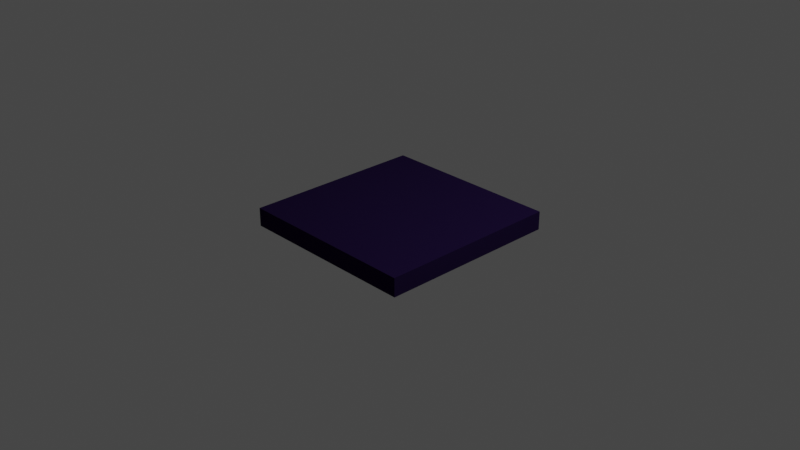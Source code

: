 # Source: Crossing.blend  (saved by Blender 2.93.20; exported with 4.5.12 LTS)
import bpy
from mathutils import Matrix  # noqa: F401  (used for matrix-valued properties, if any)

bpy.ops.wm.read_factory_settings(use_empty=True)
scene = bpy.context.scene
scene.name = 'Scene'

# ---- collections
col_collection = bpy.data.collections.new('Collection'); scene.collection.children.link(col_collection)

# ---- materials (node trees are filled in below, after node groups)
mat_material = bpy.data.materials.new('Material')
mat_material.alpha_threshold = 0.0
mat_material.use_transparent_shadow = False
mat_material.line_color = (0.0, 0.0, 0.0, 1.0)

# ---- material node trees
mat_material.use_nodes = True; mat_material.node_tree.nodes.clear()
_N = mat_material.node_tree.nodes; _L = mat_material.node_tree.links
n0 = _N.new('ShaderNodeOutputMaterial'); n0.name = 'Material Output'; n0.location = (300, 300)
n1 = _N.new('ShaderNodeBsdfPrincipled'); n1.name = 'Principled BSDF'; n1.location = (10, 300)
n1.distribution = 'GGX'
n1.subsurface_method = 'BURLEY'
n1.inputs[0].default_value = (0.01223, 0.005099, 0.03458, 1.0)
n1.inputs[2].default_value = 0.4
n1.inputs[3].default_value = 1.45
n1.inputs[13].default_value = 0.0
n1.inputs[27].default_value = (0.0, 0.0, 0.0, 1.0)
n1.inputs[28].default_value = 1.0
_L.new(n1.outputs[0], n0.inputs[0])
n0.is_active_output = True

# ---- world
world_world = bpy.data.worlds.new('World'); scene.world = world_world
world_world.use_nodes = True; world_world.node_tree.nodes.clear()
_N = world_world.node_tree.nodes; _L = world_world.node_tree.links
n0 = _N.new('ShaderNodeOutputWorld'); n0.name = 'World Output'; n0.location = (300, 300)
n1 = _N.new('ShaderNodeBackground'); n1.name = 'Background'; n1.location = (10, 300)
n1.inputs[0].default_value = (0.05088, 0.05088, 0.05088, 1.0)
_L.new(n1.outputs[0], n0.inputs[0])
n0.is_active_output = True
world_world.color = (0.05088, 0.05088, 0.05088)
world_world.use_sun_shadow = False
world_world.sun_shadow_jitter_overblur = 0.0

# ---- cameras
cam_camera = bpy.data.cameras.new('Camera')
cam_camera.clip_end = 100.0
cam_camera.ortho_scale = 7.314

# ---- lights
light_light = bpy.data.lights.new('Light', 'POINT')
light_light.transmission_factor = 0.0
light_light.energy = 1000.0
light_light.shadow_soft_size = 0.1
light_light.shadow_maximum_resolution = 0.006
light_light.use_absolute_resolution = True

# ---- meshes
me_cube = bpy.data.meshes.new('Cube')
me_cube.from_pydata([(1.0, 1.0, 1.0), (1.0, 1.0, -1.0), (1.0, -1.0, 1.0), (1.0, -1.0, -1.0), (-1.0, 1.0, 1.0), (-1.0, 1.0, -1.0), (-1.0, -1.0, 1.0), (-1.0, -1.0, -1.0)], [], [(0, 4, 6, 2), (3, 2, 6, 7), (7, 6, 4, 5), (5, 1, 3, 7), (1, 0, 2, 3), (5, 4, 0, 1)])
_uv = me_cube.uv_layers.new(name='UVMap')
_uv.uv.foreach_set('vector', [0.625, 0.5, 0.875, 0.5, 0.875, 0.75, 0.625, 0.75, 0.375, 0.75, 0.625, 0.75, 0.625, 1.0, 0.375, 1.0, 0.375, 0.0, 0.625, 0.0, 0.625, 0.25, 0.375, 0.25, 0.125, 0.5, 0.375, 0.5, 0.375, 0.75, 0.125, 0.75, 0.375, 0.5, 0.625, 0.5, 0.625, 0.75, 0.375, 0.75, 0.375, 0.25, 0.625, 0.25, 0.625, 0.5, 0.375, 0.5])
me_cube.materials.append(mat_material)
me_cube.use_remesh_preserve_volume = False
me_cube.use_remesh_preserve_attributes = False
me_cube.use_mirror_vertex_groups = False
me_cube.update()

# ---- objects
ob_crossing = bpy.data.objects.new('Crossing', me_cube)
ob_light = bpy.data.objects.new('Light', light_light)
ob_camera = bpy.data.objects.new('Camera', cam_camera)

# ---- transforms, parenting, visibility, modifiers, constraints
ob_crossing.location = (0.0, 0.0, 0.0)
ob_crossing.scale = (1.0, 1.0, 0.1)
ob_crossing.lock_rotations_4d = False
ob_crossing.empty_display_type = 'ARROWS'
ob_crossing.lineart.crease_threshold = 0.0
ob_light.location = (4.076, 1.005, 5.904)
ob_light.rotation_euler = (0.6503, 0.05522, 1.866)
ob_light.lock_rotations_4d = False
ob_light.empty_display_type = 'ARROWS'
ob_light.color = (0.0, 0.0, 0.0, 0.0)
ob_light.lineart.crease_threshold = 0.0
ob_camera.location = (7.359, -6.926, 4.958)
ob_camera.rotation_euler = (1.109, 0.0, 0.8149)
ob_camera.lock_rotations_4d = False
ob_camera.empty_display_type = 'ARROWS'
ob_camera.color = (0.0, 0.0, 0.0, 0.0)
ob_camera.display_type = 'WIRE'
ob_camera.lineart.crease_threshold = 0.0

# ---- collection membership
col_collection.objects.link(ob_crossing)
col_collection.objects.link(ob_light)
col_collection.objects.link(ob_camera)

# ---- scene / render settings (as saved in the file)
scene.camera = ob_camera
scene.frame_start = 1; scene.frame_end = 250; scene.frame_set(1)
scene.render.engine = 'BLENDER_EEVEE_NEXT'
scene.cycles.use_denoising = False
scene.cycles.samples = 128
scene.cycles.sampling_pattern = 'TABULATED_SOBOL'
scene.cycles.use_adaptive_sampling = False
scene.cycles.use_light_tree = False
scene.view_settings.view_transform = 'Filmic'
bpy.context.view_layer.update()
